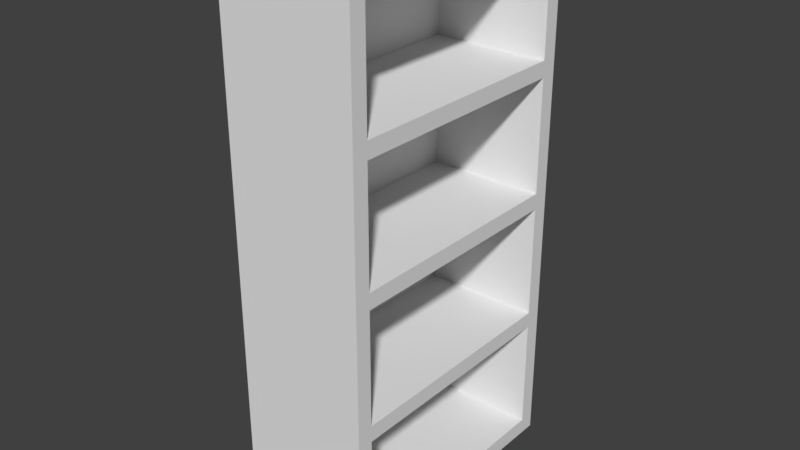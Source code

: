 # Source: Bookshelf_0.5x1x2.blend  (saved by Blender 2.79.0; exported with 4.5.12 LTS)
import bpy
from mathutils import Matrix  # noqa: F401  (used for matrix-valued properties, if any)

bpy.ops.wm.read_factory_settings(use_empty=True)
scene = bpy.context.scene
scene.name = 'Scene'

# ---- collections
col_collection_1 = bpy.data.collections.new('Collection 1'); scene.collection.children.link(col_collection_1)

# ---- world
world_world = bpy.data.worlds.new('World'); scene.world = world_world
world_world.color = (0.05088, 0.05088, 0.05088)
world_world.use_sun_shadow = False
world_world.sun_shadow_jitter_overblur = 0.0
world_world.cycles.sampling_method = 'MANUAL'

# ---- meshes
me_bookshelf_0_5x1x2_a = bpy.data.meshes.new('Bookshelf_0.5x1x2_A')
me_bookshelf_0_5x1x2_a.from_pydata([(0.5, 0.94, 0.06), (0.5, 0.06, 0.06), (1.192e-07, -8.941e-08, 0.0), (3.874e-07, 1.0, 0.0), (0.5, 0.94, 1.94), (0.5, 0.06, 1.94), (0.0, 0.0, 2.0), (2.384e-07, 1.0, 2.0), (0.5, 1.0, 0.0), (0.5, -1.788e-07, 0.0), (0.5, 1.0, 2.0), (0.5, -4.47e-07, 2.0), (0.5, 0.94, 0.545), (0.5, 0.94, 1.03), (0.5, 0.94, 1.515), (0.5, 0.06, 0.545), (0.5, 0.06, 1.03), (0.5, 0.06, 1.515), (0.5, 0.94, 1.455), (0.5, 0.97, 1.97), (0.5, 0.06, 1.455), (0.5, 0.03, 1.97), (0.5, 0.94, 0.97), (0.5, 0.97, 1.485), (0.5, 0.06, 0.97), (0.5, 0.03, 1.485), (0.5, 0.94, 0.485), (0.5, 0.97, 1.0), (0.5, 0.06, 0.485), (0.5, 0.03, 1.0), (0.5, 0.97, 0.03), (0.5, 0.03, 0.03), (0.5, 0.97, 0.515), (0.5, 0.03, 0.515), (0.06, 0.94, 1.515), (0.06, 0.94, 1.94), (0.06, 0.06, 1.515), (0.06, 0.06, 1.94), (0.06, 0.94, 1.03), (0.06, 0.94, 1.455), (0.06, 0.06, 1.03), (0.06, 0.06, 1.455), (0.06, 0.94, 0.545), (0.06, 0.94, 0.97), (0.06, 0.06, 0.545), (0.06, 0.06, 0.97), (0.06, 0.94, 0.06), (0.06, 0.06, 0.06), (0.06, 0.94, 0.485), (0.06, 0.06, 0.485)], [], [(8, 9, 2, 3), (10, 7, 6, 11), (13, 18, 39, 38), (9, 11, 6, 2), (2, 6, 7, 3), (10, 8, 3, 7), (30, 31, 9, 8), (19, 23, 27, 32, 30, 8, 10), (31, 33, 29, 25, 21, 11, 9), (21, 19, 10, 11), (14, 4, 35, 34), (26, 28, 49, 48), (22, 24, 45, 43), (4, 14, 23, 19), (17, 5, 21, 25), (5, 4, 19, 21), (14, 17, 25, 23), (18, 13, 27, 23), (16, 20, 25, 29), (13, 16, 29, 27), (20, 18, 23, 25), (22, 12, 32, 27), (15, 24, 29, 33), (12, 15, 33, 32), (24, 22, 27, 29), (0, 1, 31, 30), (26, 0, 30, 32), (1, 28, 33, 31), (28, 26, 32, 33), (34, 35, 37, 36), (46, 48, 49, 47), (42, 43, 45, 44), (38, 39, 41, 40), (5, 17, 36, 37), (12, 22, 43, 42), (20, 16, 40, 41), (1, 0, 46, 47), (4, 5, 37, 35), (24, 15, 44, 45), (16, 13, 38, 40), (0, 26, 48, 46), (17, 14, 34, 36), (15, 12, 42, 44), (18, 20, 41, 39), (28, 1, 47, 49)])
me_bookshelf_0_5x1x2_a.use_remesh_preserve_volume = False
me_bookshelf_0_5x1x2_a.use_remesh_preserve_attributes = False
me_bookshelf_0_5x1x2_a.use_mirror_vertex_groups = False
me_bookshelf_0_5x1x2_a.update()

# ---- objects
ob_bookshelf_0_5x1x2 = bpy.data.objects.new('Bookshelf_0.5x1x2', me_bookshelf_0_5x1x2_a)

# ---- transforms, parenting, visibility, modifiers, constraints
ob_bookshelf_0_5x1x2.location = (0.0, 0.0, 0.0)
ob_bookshelf_0_5x1x2.lock_rotations_4d = False
ob_bookshelf_0_5x1x2.empty_display_type = 'ARROWS'
ob_bookshelf_0_5x1x2.lineart.crease_threshold = 0.0

# ---- collection membership
col_collection_1.objects.link(ob_bookshelf_0_5x1x2)

# ---- scene / render settings (as saved in the file)
scene.frame_start = 1; scene.frame_end = 250; scene.frame_set(1)
scene.render.engine = 'BLENDER_EEVEE_NEXT'
scene.render.resolution_percentage = 50
scene.render.dither_intensity = 0.0
scene.cycles.use_denoising = False
scene.cycles.samples = 128
scene.cycles.sampling_pattern = 'TABULATED_SOBOL'
scene.cycles.use_adaptive_sampling = False
scene.cycles.use_light_tree = False
scene.cycles.blur_glossy = 0.0
scene.cycles.sample_clamp_indirect = 0.0
scene.view_settings.view_transform = 'Standard'
bpy.context.view_layer.update()

# ---- added for rendering (the .blend has no active camera and no usable light): camera, sun
cam_auto = bpy.data.cameras.new('AutoCamera')
cam_auto.lens = 50.0
cam_auto.sensor_width = 36.0
cam_auto.clip_end = 1000.0
ob_auto_camera = bpy.data.objects.new('AutoCamera', cam_auto)
scene.collection.objects.link(ob_auto_camera)
ob_auto_camera.location = (2.36996, -2.04395, 2.69596)
ob_auto_camera.rotation_euler = (1.09748, -7.21219e-08, 0.694738)
scene.camera = ob_auto_camera
light_auto_sun = bpy.data.lights.new('AutoSun', 'SUN')
light_auto_sun.energy = 3.0
light_auto_sun.angle = 0.0523599
ob_auto_sun = bpy.data.objects.new('AutoSun', light_auto_sun)
scene.collection.objects.link(ob_auto_sun)
ob_auto_sun.rotation_euler = (0.872665, 0.174533, 0.523599)
bpy.context.view_layer.update()
